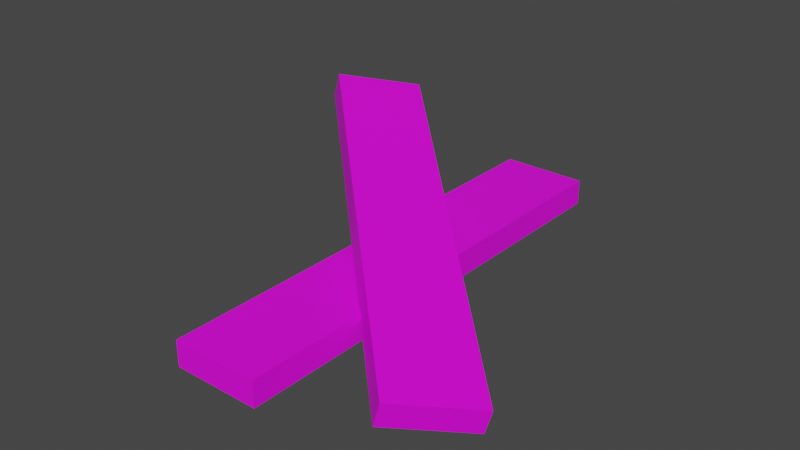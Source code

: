 # Source: timber.blend  (saved by Blender 2.93.20; exported with 4.5.12 LTS)
import bpy
from mathutils import Matrix  # noqa: F401  (used for matrix-valued properties, if any)

bpy.ops.wm.read_factory_settings(use_empty=True)
scene = bpy.context.scene
scene.name = 'Scene'

# ---- collections
col_collection = bpy.data.collections.new('Collection'); scene.collection.children.link(col_collection)

# ---- images (referenced by path relative to the original .blend; pixels are not part of the script)
import os
ASSET_DIR = os.environ.get("B2B_ASSET_DIR", "")  # directory of the original .blend (textures are referenced by path, not embedded)
HERE = os.path.dirname(os.path.abspath(__file__))  # packed textures are extracted next to this script under _unpacked/

def load_image(name, relpath, width, height, colorspace="sRGB"):
    """Load a texture the original file referenced (path relative to the .blend, or extracted next to this script)."""
    p = next((c for c in (os.path.join(HERE, relpath), os.path.join(ASSET_DIR, relpath)) if relpath and os.path.exists(c)), "")
    if p:
        img = bpy.data.images.load(p, check_existing=True)
        img.name = name
    else:  # same state as the original file: an image datablock whose file is absent (Cycles renders it pink)
        img = bpy.data.images.new(name, width, height)
        img.source = "FILE"
        img.filepath = "//" + (relpath or name)
    img.colorspace_settings.name = colorspace
    return img
img_wood048_4k_color_jpg_001 = load_image('Wood048_4K_Color.jpg.001', 'Wood048_4K_Color.jpg', 1024, 1024, 'sRGB')
img_baked_timber = load_image('baked timber', '', 1024, 1024, 'sRGB')

# ---- materials (node trees are filled in below, after node groups)
mat_material_002 = bpy.data.materials.new('Material.002')

# ---- material node trees
mat_material_002.use_nodes = True; mat_material_002.node_tree.nodes.clear()
_N = mat_material_002.node_tree.nodes; _L = mat_material_002.node_tree.links
n0 = _N.new('ShaderNodeBsdfPrincipled'); n0.name = 'Principled BSDF'; n0.location = (10, 300)
n0.distribution = 'GGX'
n0.subsurface_method = 'BURLEY'
n0.inputs[3].default_value = 1.45
n0.inputs[27].default_value = (0.0, 0.0, 0.0, 1.0)
n0.inputs[28].default_value = 1.0
n1 = _N.new('ShaderNodeOutputMaterial'); n1.name = 'Material Output'; n1.location = (300, 300)
n2 = _N.new('ShaderNodeTexImage'); n2.name = 'Image Texture'; n2.location = (-280, 275)
n2.image = img_wood048_4k_color_jpg_001
n3 = _N.new('ShaderNodeTexImage'); n3.name = 'Image Texture.001'; n3.location = (-556, -73)
n3.image = img_baked_timber
_L.new(n0.outputs[0], n1.inputs[0])
_L.new(n2.outputs[0], n0.inputs[0])
n1.is_active_output = True

# ---- world
world_world = bpy.data.worlds.new('World'); scene.world = world_world
world_world.use_nodes = True; world_world.node_tree.nodes.clear()
_N = world_world.node_tree.nodes; _L = world_world.node_tree.links
n0 = _N.new('ShaderNodeOutputWorld'); n0.name = 'World Output'; n0.location = (300, 300)
n1 = _N.new('ShaderNodeBackground'); n1.name = 'Background'; n1.location = (10, 300)
n1.inputs[0].default_value = (0.05088, 0.05088, 0.05088, 1.0)
_L.new(n1.outputs[0], n0.inputs[0])
n0.is_active_output = True
world_world.color = (0.05088, 0.05088, 0.05088)
world_world.use_sun_shadow = False
world_world.sun_shadow_jitter_overblur = 0.0

# ---- meshes
me_cube_001 = bpy.data.meshes.new('Cube.001')
me_cube_001.from_pydata([(-1.0, -1.0, -1.0), (-1.0, -1.0, 1.0), (-1.0, 1.0, -1.0), (-1.0, 1.0, 1.0), (1.0, -1.0, -1.0), (1.0, -1.0, 1.0), (1.0, 1.0, -1.0), (1.0, 1.0, 1.0), (2.89, -0.8177, -1.126), (3.054, -0.8177, 0.7956), (-4.6, 0.5416, 6.188), (-4.436, 0.5416, 8.109), (4.196, -0.5416, -2.401), (4.36, -0.5416, -0.4795), (-3.294, 0.8177, 4.913), (-3.13, 0.8177, 6.834)], [], [(0, 1, 3, 2), (2, 3, 7, 6), (6, 7, 5, 4), (4, 5, 1, 0), (2, 6, 4, 0), (7, 3, 1, 5), (8, 9, 11, 10), (10, 11, 15, 14), (14, 15, 13, 12), (12, 13, 9, 8), (10, 14, 12, 8), (15, 11, 9, 13)])
_uv = me_cube_001.uv_layers.new(name='UVMap')
_uv.uv.foreach_set('vector', [1.0, 0.5818, 1.0, 0.7385, 0.0, 0.7385, 8.941e-08, 0.5818, 0.375, 0.25, 0.625, 0.25, 0.625, 0.5, 0.375, 0.5, 0.0, 0.5526, 8.941e-08, 0.4474, 1.0, 0.4474, 1.0, 0.5526, 0.375, 0.75, 0.625, 0.75, 0.625, 1.0, 0.375, 1.0, -0.5245, 0.7297, -0.5235, 0.27, 0.4995, 0.2697, 0.4985, 0.7294, 1.523, 0.2695, 1.522, 0.7292, 0.4989, 0.7294, 0.4999, 0.2697, 1.0, 0.5818, 1.0, 0.7385, 0.0, 0.7385, 8.941e-08, 0.5818, 0.375, 0.25, 0.625, 0.25, 0.625, 0.5, 0.375, 0.5, 0.0, 0.5526, 8.941e-08, 0.4474, 1.0, 0.4474, 1.0, 0.5526, 0.375, 0.75, 0.625, 0.75, 0.625, 1.0, 0.375, 1.0, -0.5245, 0.7297, -0.5235, 0.27, 0.4995, 0.2697, 0.4985, 0.7294, 1.523, 0.2695, 1.522, 0.7292, 0.4989, 0.7294, 0.4999, 0.2697])
me_cube_001.materials.append(mat_material_002)
me_cube_001.use_remesh_fix_poles = True
me_cube_001.use_remesh_preserve_attributes = False
me_cube_001.update()

# ---- objects
ob_cube = bpy.data.objects.new('Cube', me_cube_001)

# ---- transforms, parenting, visibility, modifiers, constraints
ob_cube.location = (0.0, 0.0, 0.0)
ob_cube.scale = (0.5421, 2.881, 0.1603)

# ---- collection membership
col_collection.objects.link(ob_cube)

# ---- scene / render settings (as saved in the file)
scene.frame_start = 1; scene.frame_end = 250; scene.frame_set(0)
scene.render.engine = 'CYCLES'
scene.cycles.use_denoising = False
scene.cycles.samples = 128
scene.cycles.sampling_pattern = 'TABULATED_SOBOL'
scene.cycles.use_adaptive_sampling = False
scene.cycles.use_light_tree = False
scene.cycles.bake_type = 'DIFFUSE'
scene.view_settings.view_transform = 'Filmic'
bpy.context.view_layer.update()

# ---- added for rendering (the .blend has no active camera and no usable light): camera, sun
cam_auto = bpy.data.cameras.new('AutoCamera')
cam_auto.lens = 50.0
cam_auto.sensor_width = 36.0
cam_auto.clip_end = 1000.0
ob_auto_camera = bpy.data.objects.new('AutoCamera', cam_auto)
scene.collection.objects.link(ob_auto_camera)
ob_auto_camera.location = (7.07926, -8.57328, 6.17305)
ob_auto_camera.rotation_euler = (1.09748, -7.21219e-08, 0.694738)
scene.camera = ob_auto_camera
light_auto_sun = bpy.data.lights.new('AutoSun', 'SUN')
light_auto_sun.energy = 3.0
light_auto_sun.angle = 0.0523599
ob_auto_sun = bpy.data.objects.new('AutoSun', light_auto_sun)
scene.collection.objects.link(ob_auto_sun)
ob_auto_sun.rotation_euler = (0.872665, 0.174533, 0.523599)
bpy.context.view_layer.update()
